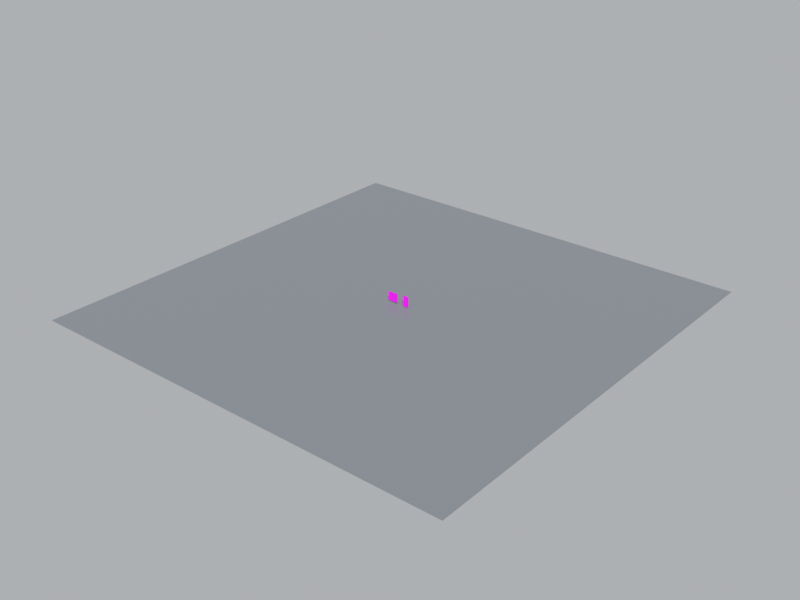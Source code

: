 # Source: scene.blend  (saved by Blender 5.2.45; exported with 4.5.12 LTS)
import bpy
from mathutils import Matrix  # noqa: F401  (used for matrix-valued properties, if any)

bpy.ops.wm.read_factory_settings(use_empty=True)
scene = bpy.context.scene
scene.name = 'Scene'

# ---- collections
col_collection = bpy.data.collections.new('Collection'); scene.collection.children.link(col_collection)

# ---- images (referenced by path relative to the original .blend; pixels are not part of the script)
import os
ASSET_DIR = os.environ.get("B2B_ASSET_DIR", "")  # directory of the original .blend (textures are referenced by path, not embedded)
HERE = os.path.dirname(os.path.abspath(__file__))  # packed textures are extracted next to this script under _unpacked/

def load_image(name, relpath, width, height, colorspace="sRGB"):
    """Load a texture the original file referenced (path relative to the .blend, or extracted next to this script)."""
    p = next((c for c in (os.path.join(HERE, relpath), os.path.join(ASSET_DIR, relpath)) if relpath and os.path.exists(c)), "")
    if p:
        img = bpy.data.images.load(p, check_existing=True)
        img.name = name
    else:  # same state as the original file: an image datablock whose file is absent (Cycles renders it pink)
        img = bpy.data.images.new(name, width, height)
        img.source = "FILE"
        img.filepath = "//" + (relpath or name)
    img.colorspace_settings.name = colorspace
    return img
img_choco_pie_png = load_image('choco_pie.png', 'choco_pie.png', 1024, 1024, 'sRGB')
img_kelloggs_png = load_image('kelloggs.png', 'kelloggs.png', 1024, 1024, 'sRGB')

# ---- materials (node trees are filled in below, after node groups)
mat_chocopieplane_material = bpy.data.materials.new('ChocoPiePlane_Material')
mat_kelloggsplane_material = bpy.data.materials.new('KelloggsPlane_Material')
mat_tablemat = bpy.data.materials.new('TableMat')

# ---- material node trees
mat_chocopieplane_material.use_nodes = True; mat_chocopieplane_material.node_tree.nodes.clear()
_N = mat_chocopieplane_material.node_tree.nodes; _L = mat_chocopieplane_material.node_tree.links
n0 = _N.new('ShaderNodeTexImage'); n0.name = 'Image Texture'; n0.location = (0, 0)
n0.image = img_choco_pie_png
n0.interpolation = 'Smart'
n1 = _N.new('ShaderNodeBsdfPrincipled'); n1.name = 'Principled BSDF'; n1.location = (0, 0)
n1.inputs[2].default_value = 0.35
n1.inputs[10].default_value = 0.005
n2 = _N.new('ShaderNodeOutputMaterial'); n2.name = 'Material Output'; n2.location = (0, 0)
_L.new(n0.outputs[0], n1.inputs[0])
_L.new(n1.outputs[0], n2.inputs[0])
n2.is_active_output = True
mat_kelloggsplane_material.use_nodes = True; mat_kelloggsplane_material.node_tree.nodes.clear()
_N = mat_kelloggsplane_material.node_tree.nodes; _L = mat_kelloggsplane_material.node_tree.links
n0 = _N.new('ShaderNodeTexImage'); n0.name = 'Image Texture'; n0.location = (0, 0)
n0.image = img_kelloggs_png
n0.interpolation = 'Smart'
n1 = _N.new('ShaderNodeBsdfPrincipled'); n1.name = 'Principled BSDF'; n1.location = (0, 0)
n1.inputs[2].default_value = 0.35
n1.inputs[10].default_value = 0.005
n2 = _N.new('ShaderNodeOutputMaterial'); n2.name = 'Material Output'; n2.location = (0, 0)
_L.new(n0.outputs[0], n1.inputs[0])
_L.new(n1.outputs[0], n2.inputs[0])
n2.is_active_output = True
mat_tablemat.use_nodes = True; mat_tablemat.node_tree.nodes.clear()
_N = mat_tablemat.node_tree.nodes; _L = mat_tablemat.node_tree.links
n0 = _N.new('ShaderNodeBsdfPrincipled'); n0.name = 'Principled BSDF'; n0.location = (-200, 100)
n0.inputs[0].default_value = (0.22, 0.24, 0.26, 1.0)
n0.inputs[2].default_value = 0.4
n0.inputs[10].default_value = 0.005
n1 = _N.new('ShaderNodeOutputMaterial'); n1.name = 'Material Output'; n1.location = (200, 100)
_L.new(n0.outputs[0], n1.inputs[0])
n1.is_active_output = True

# ---- world
world_world_001 = bpy.data.worlds.new('World_001'); scene.world = world_world_001
world_world_001.use_nodes = True; world_world_001.node_tree.nodes.clear()
_N = world_world_001.node_tree.nodes; _L = world_world_001.node_tree.links
n0 = _N.new('ShaderNodeBackground'); n0.name = 'Background'; n0.location = (-200, 100)
n0.inputs[0].default_value = (0.7, 0.72, 0.75, 1.0)
n0.inputs[1].default_value = 0.6
n1 = _N.new('ShaderNodeOutputWorld'); n1.name = 'World Output'; n1.location = (200, 100)
_L.new(n0.outputs[0], n1.inputs[0])
n1.is_active_output = True

# ---- cameras
cam_cam0 = bpy.data.cameras.new('Cam0')
cam_cam0.sensor_fit = 'HORIZONTAL'
cam_cam0.clip_start = 0.05
cam_cam0.clip_end = 50.0
cam_cam0.lens = 26.72
cam_cam1 = bpy.data.cameras.new('Cam1')
cam_cam1.sensor_fit = 'HORIZONTAL'
cam_cam1.clip_start = 0.05
cam_cam1.clip_end = 50.0
cam_cam1.lens = 26.72

# ---- lights
light_mainlight = bpy.data.lights.new('MainLight', 'SUN')
light_mainlight.energy = 3.0

# ---- meshes
me_chocopieplane_mesh = bpy.data.meshes.new('ChocoPiePlane_Mesh')
me_chocopieplane_mesh.from_pydata([(-0.12, 0.0, -0.1029), (0.12, 0.0, -0.1029), (0.12, 0.0, 0.1029), (-0.12, 0.0, 0.1029)], [], [(0, 1, 2, 3)])
_uv = me_chocopieplane_mesh.uv_layers.new(name='UVMap')
_uv.uv.foreach_set('vector', [0.0, 0.0, 1.0, 0.0, 1.0, 1.0, 0.0, 1.0])
me_chocopieplane_mesh.materials.append(mat_chocopieplane_material)
me_chocopieplane_mesh.update()
me_kelloggsplane_mesh = bpy.data.meshes.new('KelloggsPlane_Mesh')
me_kelloggsplane_mesh.from_pydata([(-0.07, 0.0, -0.1229), (0.07, 0.0, -0.1229), (0.07, 0.0, 0.1229), (-0.07, 0.0, 0.1229)], [], [(0, 1, 2, 3)])
_uv = me_kelloggsplane_mesh.uv_layers.new(name='UVMap')
_uv.uv.foreach_set('vector', [0.0, 0.0, 1.0, 0.0, 1.0, 1.0, 0.0, 1.0])
me_kelloggsplane_mesh.materials.append(mat_kelloggsplane_material)
me_kelloggsplane_mesh.update()
me_plane = bpy.data.meshes.new('Plane')
me_plane.from_pydata([(-5.0, -5.0, 0.0), (5.0, -5.0, 0.0), (-5.0, 5.0, 0.0), (5.0, 5.0, 0.0)], [], [(0, 1, 3, 2)])
_uv = me_plane.uv_layers.new(name='UVMap')
_uv.uv.foreach_set('vector', [0.0, 0.0, 1.0, 0.0, 1.0, 1.0, 0.0, 1.0])
me_plane.materials.append(mat_tablemat)
me_plane.update()

# ---- objects
ob_mainlight = bpy.data.objects.new('MainLight', light_mainlight)
ob_chocopieplane = bpy.data.objects.new('ChocoPiePlane', me_chocopieplane_mesh)
ob_kelloggsplane = bpy.data.objects.new('KelloggsPlane', me_kelloggsplane_mesh)
ob_cam0 = bpy.data.objects.new('Cam0', cam_cam0)
ob_cam1 = bpy.data.objects.new('Cam1', cam_cam1)
ob_tablefloor = bpy.data.objects.new('TableFloor', me_plane)
ob_scenecenteranchor = bpy.data.objects.new('SceneCenterAnchor', None)

# ---- transforms, parenting, visibility, modifiers, constraints
ob_mainlight.location = (1.0, -1.0, 2.5)
ob_mainlight.rotation_euler = (0.7854, 0.2618, 0.5236)
ob_chocopieplane.location = (-0.18, 0.0, 0.0)
ob_kelloggsplane.location = (0.16, 0.0, 0.0)
ob_cam0.location = (-0.12, -0.85, 0.05)
_c = ob_cam0.constraints.new('TRACK_TO'); _c.name = 'Track To'
_c.target = ob_scenecenteranchor
ob_cam1.location = (0.12, -0.85, 0.05)
_c = ob_cam1.constraints.new('TRACK_TO'); _c.name = 'Track To'
_c.target = ob_scenecenteranchor
ob_tablefloor.location = (0.0, 0.0, -0.15)
ob_scenecenteranchor.location = (0.0, 0.0, 0.0)

# ---- collection membership
scene.collection.objects.link(ob_mainlight)
scene.collection.objects.link(ob_chocopieplane)
scene.collection.objects.link(ob_kelloggsplane)
scene.collection.objects.link(ob_cam0)
scene.collection.objects.link(ob_cam1)
col_collection.objects.link(ob_tablefloor)
col_collection.objects.link(ob_scenecenteranchor)

# ---- scene / render settings (as saved in the file)
scene.frame_start = 1; scene.frame_end = 250; scene.frame_set(1)
scene.render.engine = 'BLENDER_EEVEE_NEXT'
scene.render.image_settings.color_mode = 'RGB'
scene.render.resolution_x = 1280
scene.render.resolution_y = 960
scene.render.bake_bias = 0.0
scene.render.bake_samples = 0
scene.render.compositor_device = 'GPU'
scene.eevee.use_volume_custom_range = False
scene.eevee.fast_gi_thickness_near = 0.1
scene.eevee.fast_gi_thickness_far = 0.0
scene.eevee.ray_tracing_options.screen_trace_thickness = 0.1
scene.view_settings.view_transform = 'Standard'
bpy.context.view_layer.update()

# ---- added for rendering (the .blend has no active camera): camera
cam_auto = bpy.data.cameras.new('AutoCamera')
cam_auto.lens = 50.0
cam_auto.sensor_width = 36.0
cam_auto.clip_end = 1000.0
ob_auto_camera = bpy.data.objects.new('AutoCamera', cam_auto)
scene.collection.objects.link(ob_auto_camera)
ob_auto_camera.location = (13.0871, -15.7045, 10.4561)
ob_auto_camera.rotation_euler = (1.09748, -7.21219e-08, 0.694738)
scene.camera = ob_auto_camera
bpy.context.view_layer.update()
